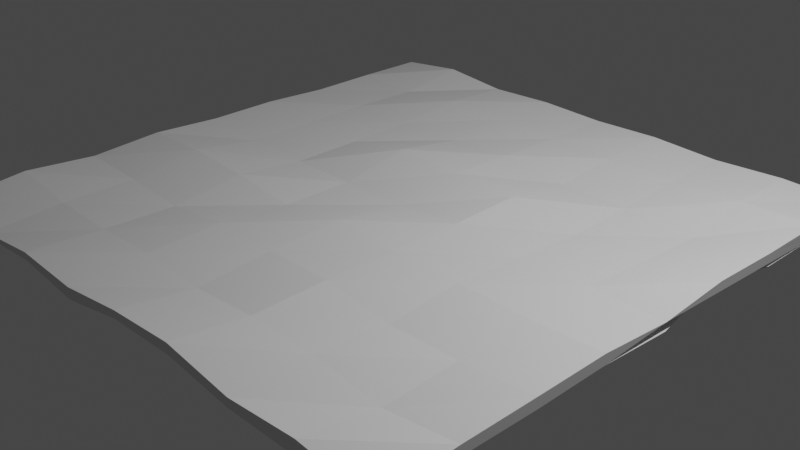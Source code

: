 # Source: salad.blend  (saved by Blender 2.92.15; exported with 4.5.12 LTS)
import bpy
from mathutils import Matrix  # noqa: F401  (used for matrix-valued properties, if any)

bpy.ops.wm.read_factory_settings(use_empty=True)
scene = bpy.context.scene
scene.name = 'Scene'

# ---- collections
col_collection = bpy.data.collections.new('Collection'); scene.collection.children.link(col_collection)

# ---- world
world_world = bpy.data.worlds.new('World'); scene.world = world_world
world_world.use_nodes = True; world_world.node_tree.nodes.clear()
_N = world_world.node_tree.nodes; _L = world_world.node_tree.links
n0 = _N.new('ShaderNodeOutputWorld'); n0.name = 'World Output'; n0.location = (300, 300)
n1 = _N.new('ShaderNodeBackground'); n1.name = 'Background'; n1.location = (10, 300)
n1.inputs[0].default_value = (0.05088, 0.05088, 0.05088, 1.0)
_L.new(n1.outputs[0], n0.inputs[0])
n0.is_active_output = True
world_world.color = (0.05088, 0.05088, 0.05088)
world_world.use_sun_shadow = False
world_world.sun_shadow_jitter_overblur = 0.0

# ---- cameras
cam_camera = bpy.data.cameras.new('Camera')
cam_camera.clip_end = 100.0
cam_camera.ortho_scale = 7.314

# ---- lights
light_light = bpy.data.lights.new('Light', 'POINT')
light_light.transmission_factor = 0.0
light_light.energy = 1000.0
light_light.shadow_soft_size = 0.1
light_light.shadow_maximum_resolution = 0.006
light_light.use_absolute_resolution = True

# ---- meshes
me_cube_001 = bpy.data.meshes.new('Cube.001')
me_cube_001.from_pydata([(-3.19, -3.234, 0.07349), (-3.19, -3.234, 0.1507), (-3.19, 3.234, 0.07467), (-3.19, 3.234, 0.1673), (3.19, -3.234, 0.0928), (3.19, -3.234, 0.2017), (3.193, 3.234, 0.06867), (3.193, 3.234, 0.2076), (-3.19, 0.0, 0.09122), (-3.19, 0.0, 0.1925), (0.0, 3.234, 0.08995), (0.0, 3.234, 0.2005), (3.19, 0.0, 0.1046), (3.19, 0.0, 0.1945), (0.0, -3.234, 0.1657), (0.0, -3.234, 0.2502), (0.0, 0.0, 0.1519), (0.0, 0.0, 0.04357), (-3.19, -1.617, 0.07404), (-3.19, 1.617, 0.1639), (-1.595, 3.234, 0.06487), (1.595, 3.234, 0.1944), (3.19, 1.617, 0.1101), (3.19, -1.617, 0.243), (1.595, -3.234, 0.1029), (-1.595, -3.234, 0.1752), (-3.19, 1.617, 0.04342), (-3.19, -1.617, 0.1776), (1.595, 3.234, 0.07267), (-1.595, 3.234, 0.1866), (3.19, -1.617, 0.1269), (3.19, 1.617, 0.248), (-1.595, -3.234, 0.09658), (1.595, -3.234, 0.2006), (0.0, -1.617, 0.2163), (0.0, 1.617, 0.2271), (1.595, 0.0, 0.174), (-1.595, 0.0, 0.1365), (0.0, -1.617, 0.05763), (0.0, 1.617, 0.1509), (-1.595, 0.0, 0.1161), (1.595, 0.0, 0.152), (1.595, 1.617, 0.101), (-1.595, 1.617, 0.08476), (-1.595, -1.617, 0.06554), (-1.595, 1.617, 0.1578), (1.595, 1.617, 0.1376), (1.595, -1.617, 0.1436), (-1.595, -1.617, 0.1152), (1.595, -1.617, 0.01557), (-3.226, -2.425, 0.1261), (-3.19, 2.425, 0.1716), (-2.392, 3.234, 0.1478), (2.394, 3.234, 0.2332), (3.191, 2.425, 0.1173), (3.19, -2.425, 0.2375), (2.392, -3.234, 0.1159), (-2.392, -3.234, 0.07673), (-3.19, 0.8084, 0.1166), (-3.19, -0.8084, 0.2335), (0.7974, 3.234, 0.08714), (-0.7974, 3.234, 0.2212), (3.19, -0.8084, 0.1432), (3.19, 0.8084, 0.2696), (-0.7974, -3.234, 0.01057), (0.7974, -3.234, 0.306), (0.0, -2.425, 0.1436), (0.0, 0.8084, 0.2543), (2.392, 0.0, 0.2112), (-0.7974, 0.0, 0.145), (0.0, -2.425, 0.01557), (0.0, 0.8084, 0.03413), (-2.392, 0.0, 0.1265), (0.7974, 0.0, 0.1287), (-3.19, -0.8084, 0.1357), (-3.19, 0.8084, 0.2012), (-0.7974, 3.234, 0.09131), (0.7974, 3.234, 0.2277), (3.067, 0.8084, 0.1595), (3.19, -0.8084, 0.2534), (0.7974, -3.234, 0.1943), (-0.7974, -3.234, 0.1369), (-3.19, 2.425, 0.0969), (-3.19, -2.425, 0.2399), (2.394, 3.234, 0.09352), (-2.392, 3.234, 0.2576), (3.19, -2.425, 0.1333), (3.191, 2.425, 0.2552), (-2.392, -3.234, 0.02594), (2.392, -3.234, 0.2685), (0.0, -0.8084, 0.2607), (0.0, 2.425, 0.1991), (0.7974, 0.0, 0.2335), (-2.392, 0.0, 0.1472), (0.0, -0.8084, 0.158), (0.0, 2.425, 0.1594), (-0.7974, 0.0, 0.06922), (2.392, 0.0, 0.05263), (1.595, 0.8084, 0.06535), (1.595, 2.425, 0.08676), (0.7974, 1.617, 0.01557), (2.392, 1.617, 0.07053), (-1.595, 0.8084, 0.01557), (-1.595, 2.425, 0.0774), (-2.392, 1.617, 0.1411), (-0.7974, 1.617, 0.03689), (-1.595, -2.425, 0.05789), (-1.595, -0.8084, 0.09655), (-2.392, -1.617, 0.1356), (-0.7974, -1.617, 0.1193), (-1.595, 0.8084, 0.1436), (-1.595, 2.425, 0.2308), (-0.7974, 1.617, 0.1704), (-2.392, 1.617, 0.1615), (1.595, 0.8084, 0.1203), (1.595, 2.425, 0.1786), (2.392, 1.617, 0.1049), (0.7974, 1.617, 0.1436), (1.595, -2.425, 0.2113), (1.595, -0.8084, 0.2235), (2.392, -1.617, 0.1718), (0.7974, -1.617, 0.2379), (-1.595, -2.425, 0.1353), (-1.595, -0.8084, 0.224), (-0.7974, -1.617, 0.2175), (-2.392, -1.617, 0.1575), (1.595, -2.425, 0.08425), (1.595, -0.8084, 0.08596), (0.7974, -1.617, 0.04582), (2.392, -1.617, 0.0007192), (2.392, -0.8084, 0.02374), (0.7974, -0.8084, 0.1232), (0.7974, -2.425, 0.1169), (-2.392, -0.8084, 0.2613), (-0.7974, -0.8084, 0.1436), (-0.7974, -2.425, 0.1828), (0.7974, -0.8084, 0.2304), (2.392, -0.8084, 0.2204), (2.392, -2.425, 0.1235), (0.7974, 2.425, 0.2003), (2.392, 2.425, 0.2323), (2.392, 0.8084, 0.1436), (-2.392, 2.425, 0.1436), (-0.7974, 2.425, 0.2042), (-0.7974, 0.8084, 0.2889), (-0.7974, -0.8084, 0.01557), (-2.392, -0.8084, 0.1168), (-2.392, -2.425, 0.01557), (-0.7974, 2.425, 0.06446), (-2.392, 2.425, 0.01557), (-2.392, 0.8084, 0.02352), (2.393, 2.425, 0.1272), (0.7974, 2.425, 0.1159), (0.7974, 0.8084, 0.1245), (2.392, 0.8084, 0.01557), (-0.7974, 0.8084, 0.1425), (-0.7974, -2.425, 0.07355), (-2.392, 0.8084, 0.1612), (0.7974, 0.8084, 0.2568), (0.7974, -2.425, 0.2109), (-2.392, -2.425, 0.1436), (2.392, -2.425, 0.08594)], [], [(161, 86, 4, 56), (160, 83, 1, 57), (159, 66, 15, 65), (158, 67, 16, 92), (157, 75, 9, 93), (156, 70, 14, 64), (155, 71, 17, 96), (154, 78, 12, 97), (153, 98, 41, 73), (152, 99, 42, 100), (151, 54, 22, 101), (150, 102, 40, 72), (149, 103, 43, 104), (148, 95, 39, 105), (147, 106, 32, 88), (146, 107, 44, 108), (145, 94, 38, 109), (144, 110, 37, 69), (143, 111, 45, 112), (142, 51, 19, 113), (141, 114, 36, 68), (140, 115, 46, 116), (139, 91, 35, 117), (138, 118, 33, 89), (137, 119, 47, 120), (136, 90, 34, 121), (135, 122, 25, 81), (134, 123, 48, 124), (133, 59, 27, 125), (132, 126, 24, 80), (131, 127, 49, 128), (130, 62, 30, 129), (127, 130, 129, 49), (41, 97, 130, 127), (97, 12, 62, 130), (94, 131, 128, 38), (17, 73, 131, 94), (73, 41, 127, 131), (70, 132, 80, 14), (38, 128, 132, 70), (128, 49, 126, 132), (123, 133, 125, 48), (37, 93, 133, 123), (93, 9, 59, 133), (90, 134, 124, 34), (16, 69, 134, 90), (69, 37, 123, 134), (66, 135, 81, 15), (34, 124, 135, 66), (124, 48, 122, 135), (119, 136, 121, 47), (36, 92, 136, 119), (92, 16, 90, 136), (79, 137, 120, 23), (13, 68, 137, 79), (68, 36, 119, 137), (55, 138, 89, 5), (23, 120, 138, 55), (120, 47, 118, 138), (115, 139, 117, 46), (21, 77, 139, 115), (77, 11, 91, 139), (87, 140, 116, 31), (7, 53, 140, 87), (53, 21, 115, 140), (63, 141, 68, 13), (31, 116, 141, 63), (116, 46, 114, 141), (111, 142, 113, 45), (29, 85, 142, 111), (85, 3, 51, 142), (91, 143, 112, 35), (11, 61, 143, 91), (61, 29, 111, 143), (67, 144, 69, 16), (35, 112, 144, 67), (112, 45, 110, 144), (107, 145, 109, 44), (40, 96, 145, 107), (96, 17, 94, 145), (74, 146, 108, 18), (8, 72, 146, 74), (72, 40, 107, 146), (50, 147, 88, 0), (18, 108, 147, 50), (108, 44, 106, 147), (103, 148, 105, 43), (20, 76, 148, 103), (76, 10, 95, 148), (82, 149, 104, 26), (2, 52, 149, 82), (52, 20, 103, 149), (58, 150, 72, 8), (26, 104, 150, 58), (104, 43, 102, 150), (99, 151, 101, 42), (28, 84, 151, 99), (84, 6, 54, 151), (95, 152, 100, 39), (10, 60, 152, 95), (60, 28, 99, 152), (71, 153, 73, 17), (39, 100, 153, 71), (100, 42, 98, 153), (98, 154, 97, 41), (42, 101, 154, 98), (101, 22, 78, 154), (102, 155, 96, 40), (43, 105, 155, 102), (105, 39, 71, 155), (106, 156, 64, 32), (44, 109, 156, 106), (109, 38, 70, 156), (110, 157, 93, 37), (45, 113, 157, 110), (113, 19, 75, 157), (114, 158, 92, 36), (46, 117, 158, 114), (117, 35, 67, 158), (118, 159, 65, 33), (47, 121, 159, 118), (121, 34, 66, 159), (122, 160, 57, 25), (48, 125, 160, 122), (125, 27, 83, 160), (126, 161, 56, 24), (49, 129, 161, 126), (129, 30, 86, 161), (50, 0, 1, 83, 27, 59, 9, 75, 19, 51, 3, 2, 82, 26, 58, 8, 74, 18), (52, 2, 3, 85, 29, 61, 11, 77, 21, 53, 7, 6, 84, 28, 60, 10, 76, 20), (54, 6, 7, 87, 31, 63, 13, 79, 23, 55, 5, 4, 86, 30, 62, 12, 78, 22), (56, 4, 5, 89, 33, 65, 15, 81, 25, 57, 1, 0, 88, 32, 64, 14, 80, 24)])
_uv = me_cube_001.uv_layers.new(name='UVMap')
_uv.uv.foreach_set('vector', [0.3124, 0.9016, 0.3499, 0.9016, 0.3499, 0.9391, 0.3124, 0.9391, 0.9126, 0.9016, 0.9502, 0.9016, 0.9502, 0.9391, 0.9126, 0.9391, 0.7626, 0.9016, 0.8001, 0.9016, 0.8001, 0.9391, 0.7626, 0.9391, 0.7626, 0.7515, 0.8001, 0.7515, 0.8001, 0.7891, 0.7626, 0.7891, 0.9126, 0.7515, 0.9502, 0.7515, 0.9502, 0.7891, 0.9126, 0.7891, 0.1624, 0.9016, 0.1999, 0.9016, 0.1999, 0.9391, 0.1624, 0.9391, 0.1624, 0.7515, 0.1999, 0.7515, 0.1999, 0.7891, 0.1624, 0.7891, 0.3124, 0.7515, 0.3499, 0.7515, 0.3499, 0.7891, 0.3124, 0.7891, 0.2374, 0.7515, 0.2749, 0.7515, 0.2749, 0.7891, 0.2374, 0.7891, 0.2374, 0.6765, 0.2749, 0.6765, 0.2749, 0.714, 0.2374, 0.714, 0.3124, 0.6765, 0.3499, 0.6765, 0.3499, 0.714, 0.3124, 0.714, 0.08736, 0.7515, 0.1249, 0.7515, 0.1249, 0.7891, 0.08736, 0.7891, 0.08736, 0.6765, 0.1249, 0.6765, 0.1249, 0.714, 0.08736, 0.714, 0.1624, 0.6765, 0.1999, 0.6765, 0.1999, 0.714, 0.1624, 0.714, 0.08736, 0.9016, 0.1249, 0.9016, 0.1249, 0.9391, 0.08736, 0.9391, 0.08736, 0.8266, 0.1249, 0.8266, 0.1249, 0.8641, 0.08736, 0.8641, 0.1624, 0.8266, 0.1999, 0.8266, 0.1999, 0.8641, 0.1624, 0.8641, 0.8376, 0.7515, 0.8751, 0.7515, 0.8751, 0.7891, 0.8376, 0.7891, 0.8376, 0.6765, 0.8751, 0.6765, 0.8751, 0.714, 0.8376, 0.714, 0.9126, 0.6765, 0.9502, 0.6765, 0.9502, 0.714, 0.9126, 0.714, 0.6876, 0.7515, 0.7251, 0.7515, 0.7251, 0.7891, 0.6876, 0.7891, 0.6876, 0.6765, 0.7251, 0.6765, 0.7251, 0.714, 0.6876, 0.714, 0.7626, 0.6765, 0.8001, 0.6765, 0.8001, 0.714, 0.7626, 0.714, 0.6876, 0.9016, 0.7251, 0.9016, 0.7251, 0.9391, 0.6876, 0.9391, 0.6876, 0.8266, 0.7251, 0.8266, 0.7251, 0.8641, 0.6876, 0.8641, 0.7626, 0.8266, 0.8001, 0.8266, 0.8001, 0.8641, 0.7626, 0.8641, 0.8376, 0.9016, 0.8751, 0.9016, 0.8751, 0.9391, 0.8376, 0.9391, 0.8376, 0.8266, 0.8751, 0.8266, 0.8751, 0.8641, 0.8376, 0.8641, 0.9126, 0.8266, 0.9502, 0.8266, 0.9502, 0.8641, 0.9126, 0.8641, 0.2374, 0.9016, 0.2749, 0.9016, 0.2749, 0.9391, 0.2374, 0.9391, 0.2374, 0.8266, 0.2749, 0.8266, 0.2749, 0.8641, 0.2374, 0.8641, 0.3124, 0.8266, 0.3499, 0.8266, 0.3499, 0.8641, 0.3124, 0.8641, 0.2749, 0.8266, 0.3124, 0.8266, 0.3124, 0.8641, 0.2749, 0.8641, 0.2749, 0.7891, 0.3124, 0.7891, 0.3124, 0.8266, 0.2749, 0.8266, 0.3124, 0.7891, 0.3499, 0.7891, 0.3499, 0.8266, 0.3124, 0.8266, 0.1999, 0.8266, 0.2374, 0.8266, 0.2374, 0.8641, 0.1999, 0.8641, 0.1999, 0.7891, 0.2374, 0.7891, 0.2374, 0.8266, 0.1999, 0.8266, 0.2374, 0.7891, 0.2749, 0.7891, 0.2749, 0.8266, 0.2374, 0.8266, 0.1999, 0.9016, 0.2374, 0.9016, 0.2374, 0.9391, 0.1999, 0.9391, 0.1999, 0.8641, 0.2374, 0.8641, 0.2374, 0.9016, 0.1999, 0.9016, 0.2374, 0.8641, 0.2749, 0.8641, 0.2749, 0.9016, 0.2374, 0.9016, 0.8751, 0.8266, 0.9126, 0.8266, 0.9126, 0.8641, 0.8751, 0.8641, 0.8751, 0.7891, 0.9126, 0.7891, 0.9126, 0.8266, 0.8751, 0.8266, 0.9126, 0.7891, 0.9502, 0.7891, 0.9502, 0.8266, 0.9126, 0.8266, 0.8001, 0.8266, 0.8376, 0.8266, 0.8376, 0.8641, 0.8001, 0.8641, 0.8001, 0.7891, 0.8376, 0.7891, 0.8376, 0.8266, 0.8001, 0.8266, 0.8376, 0.7891, 0.8751, 0.7891, 0.8751, 0.8266, 0.8376, 0.8266, 0.8001, 0.9016, 0.8376, 0.9016, 0.8376, 0.9391, 0.8001, 0.9391, 0.8001, 0.8641, 0.8376, 0.8641, 0.8376, 0.9016, 0.8001, 0.9016, 0.8376, 0.8641, 0.8751, 0.8641, 0.8751, 0.9016, 0.8376, 0.9016, 0.7251, 0.8266, 0.7626, 0.8266, 0.7626, 0.8641, 0.7251, 0.8641, 0.7251, 0.7891, 0.7626, 0.7891, 0.7626, 0.8266, 0.7251, 0.8266, 0.7626, 0.7891, 0.8001, 0.7891, 0.8001, 0.8266, 0.7626, 0.8266, 0.6501, 0.8266, 0.6876, 0.8266, 0.6876, 0.8641, 0.6501, 0.8641, 0.6501, 0.7891, 0.6876, 0.7891, 0.6876, 0.8266, 0.6501, 0.8266, 0.6876, 0.7891, 0.7251, 0.7891, 0.7251, 0.8266, 0.6876, 0.8266, 0.6501, 0.9016, 0.6876, 0.9016, 0.6876, 0.9391, 0.6501, 0.9391, 0.6501, 0.8641, 0.6876, 0.8641, 0.6876, 0.9016, 0.6501, 0.9016, 0.6876, 0.8641, 0.7251, 0.8641, 0.7251, 0.9016, 0.6876, 0.9016, 0.7251, 0.6765, 0.7626, 0.6765, 0.7626, 0.714, 0.7251, 0.714, 0.7251, 0.639, 0.7626, 0.639, 0.7626, 0.6765, 0.7251, 0.6765, 0.7626, 0.639, 0.8001, 0.639, 0.8001, 0.6765, 0.7626, 0.6765, 0.6501, 0.6765, 0.6876, 0.6765, 0.6876, 0.714, 0.6501, 0.714, 0.6501, 0.639, 0.6876, 0.639, 0.6876, 0.6765, 0.6501, 0.6765, 0.6876, 0.639, 0.7251, 0.639, 0.7251, 0.6765, 0.6876, 0.6765, 0.6501, 0.7515, 0.6876, 0.7515, 0.6876, 0.7891, 0.6501, 0.7891, 0.6501, 0.714, 0.6876, 0.714, 0.6876, 0.7515, 0.6501, 0.7515, 0.6876, 0.714, 0.7251, 0.714, 0.7251, 0.7515, 0.6876, 0.7515, 0.8751, 0.6765, 0.9126, 0.6765, 0.9126, 0.714, 0.8751, 0.714, 0.8751, 0.639, 0.9126, 0.639, 0.9126, 0.6765, 0.8751, 0.6765, 0.9126, 0.639, 0.9502, 0.639, 0.9502, 0.6765, 0.9126, 0.6765, 0.8001, 0.6765, 0.8376, 0.6765, 0.8376, 0.714, 0.8001, 0.714, 0.8001, 0.639, 0.8376, 0.639, 0.8376, 0.6765, 0.8001, 0.6765, 0.8376, 0.639, 0.8751, 0.639, 0.8751, 0.6765, 0.8376, 0.6765, 0.8001, 0.7515, 0.8376, 0.7515, 0.8376, 0.7891, 0.8001, 0.7891, 0.8001, 0.714, 0.8376, 0.714, 0.8376, 0.7515, 0.8001, 0.7515, 0.8376, 0.714, 0.8751, 0.714, 0.8751, 0.7515, 0.8376, 0.7515, 0.1249, 0.8266, 0.1624, 0.8266, 0.1624, 0.8641, 0.1249, 0.8641, 0.1249, 0.7891, 0.1624, 0.7891, 0.1624, 0.8266, 0.1249, 0.8266, 0.1624, 0.7891, 0.1999, 0.7891, 0.1999, 0.8266, 0.1624, 0.8266, 0.04985, 0.8266, 0.08736, 0.8266, 0.08736, 0.8641, 0.04985, 0.8641, 0.04985, 0.7891, 0.08736, 0.7891, 0.08736, 0.8266, 0.04985, 0.8266, 0.08736, 0.7891, 0.1249, 0.7891, 0.1249, 0.8266, 0.08736, 0.8266, 0.04985, 0.9016, 0.08736, 0.9016, 0.08736, 0.9391, 0.04985, 0.9391, 0.04985, 0.8641, 0.08736, 0.8641, 0.08736, 0.9016, 0.04985, 0.9016, 0.08736, 0.8641, 0.1249, 0.8641, 0.1249, 0.9016, 0.08736, 0.9016, 0.1249, 0.6765, 0.1624, 0.6765, 0.1624, 0.714, 0.1249, 0.714, 0.1249, 0.639, 0.1624, 0.639, 0.1624, 0.6765, 0.1249, 0.6765, 0.1624, 0.639, 0.1999, 0.639, 0.1999, 0.6765, 0.1624, 0.6765, 0.04985, 0.6765, 0.08736, 0.6765, 0.08736, 0.714, 0.04985, 0.714, 0.04985, 0.639, 0.08736, 0.639, 0.08736, 0.6765, 0.04985, 0.6765, 0.08736, 0.639, 0.1249, 0.639, 0.1249, 0.6765, 0.08736, 0.6765, 0.04985, 0.7515, 0.08736, 0.7515, 0.08736, 0.7891, 0.04985, 0.7891, 0.04985, 0.714, 0.08736, 0.714, 0.08736, 0.7515, 0.04985, 0.7515, 0.08736, 0.714, 0.1249, 0.714, 0.1249, 0.7515, 0.08736, 0.7515, 0.2749, 0.6765, 0.3124, 0.6765, 0.3124, 0.714, 0.2749, 0.714, 0.2749, 0.639, 0.3124, 0.639, 0.3124, 0.6765, 0.2749, 0.6765, 0.3124, 0.639, 0.3499, 0.639, 0.3499, 0.6765, 0.3124, 0.6765, 0.1999, 0.6765, 0.2374, 0.6765, 0.2374, 0.714, 0.1999, 0.714, 0.1999, 0.639, 0.2374, 0.639, 0.2374, 0.6765, 0.1999, 0.6765, 0.2374, 0.639, 0.2749, 0.639, 0.2749, 0.6765, 0.2374, 0.6765, 0.1999, 0.7515, 0.2374, 0.7515, 0.2374, 0.7891, 0.1999, 0.7891, 0.1999, 0.714, 0.2374, 0.714, 0.2374, 0.7515, 0.1999, 0.7515, 0.2374, 0.714, 0.2749, 0.714, 0.2749, 0.7515, 0.2374, 0.7515, 0.2749, 0.7515, 0.3124, 0.7515, 0.3124, 0.7891, 0.2749, 0.7891, 0.2749, 0.714, 0.3124, 0.714, 0.3124, 0.7515, 0.2749, 0.7515, 0.3124, 0.714, 0.3499, 0.714, 0.3499, 0.7515, 0.3124, 0.7515, 0.1249, 0.7515, 0.1624, 0.7515, 0.1624, 0.7891, 0.1249, 0.7891, 0.1249, 0.714, 0.1624, 0.714, 0.1624, 0.7515, 0.1249, 0.7515, 0.1624, 0.714, 0.1999, 0.714, 0.1999, 0.7515, 0.1624, 0.7515, 0.1249, 0.9016, 0.1624, 0.9016, 0.1624, 0.9391, 0.1249, 0.9391, 0.1249, 0.8641, 0.1624, 0.8641, 0.1624, 0.9016, 0.1249, 0.9016, 0.1624, 0.8641, 0.1999, 0.8641, 0.1999, 0.9016, 0.1624, 0.9016, 0.8751, 0.7515, 0.9126, 0.7515, 0.9126, 0.7891, 0.8751, 0.7891, 0.8751, 0.714, 0.9126, 0.714, 0.9126, 0.7515, 0.8751, 0.7515, 0.9126, 0.714, 0.9502, 0.714, 0.9502, 0.7515, 0.9126, 0.7515, 0.7251, 0.7515, 0.7626, 0.7515, 0.7626, 0.7891, 0.7251, 0.7891, 0.7251, 0.714, 0.7626, 0.714, 0.7626, 0.7515, 0.7251, 0.7515, 0.7626, 0.714, 0.8001, 0.714, 0.8001, 0.7515, 0.7626, 0.7515, 0.7251, 0.9016, 0.7626, 0.9016, 0.7626, 0.9391, 0.7251, 0.9391, 0.7251, 0.8641, 0.7626, 0.8641, 0.7626, 0.9016, 0.7251, 0.9016, 0.7626, 0.8641, 0.8001, 0.8641, 0.8001, 0.9016, 0.7626, 0.9016, 0.8751, 0.9016, 0.9126, 0.9016, 0.9126, 0.9391, 0.8751, 0.9391, 0.8751, 0.8641, 0.9126, 0.8641, 0.9126, 0.9016, 0.8751, 0.9016, 0.9126, 0.8641, 0.9502, 0.8641, 0.9502, 0.9016, 0.9126, 0.9016, 0.2749, 0.9016, 0.3124, 0.9016, 0.3124, 0.9391, 0.2749, 0.9391, 0.2749, 0.8641, 0.3124, 0.8641, 0.3124, 0.9016, 0.2749, 0.9016, 0.3124, 0.8641, 0.3499, 0.8641, 0.3499, 0.9016, 0.3124, 0.9016, 0.04985, 0.9016, 0.04985, 0.9391, 0.9502, 0.9391, 0.9502, 0.9016, 0.9502, 0.8641, 0.9502, 0.8266, 0.9502, 0.7891, 0.9502, 0.7515, 0.9502, 0.714, 0.9502, 0.6765, 0.9502, 0.639, 0.04985, 0.639, 0.04985, 0.6765, 0.04985, 0.714, 0.04985, 0.7515, 0.04985, 0.7891, 0.04985, 0.8266, 0.04985, 0.8641, 0.08736, 0.639, 0.04985, 0.639, 0.9502, 0.639, 0.9126, 0.639, 0.8751, 0.639, 0.8376, 0.639, 0.8001, 0.639, 0.7626, 0.639, 0.7251, 0.639, 0.6876, 0.639, 0.6501, 0.639, 0.3499, 0.639, 0.3124, 0.639, 0.2749, 0.639, 0.2374, 0.639, 0.1999, 0.639, 0.1624, 0.639, 0.1249, 0.639, 0.3499, 0.6765, 0.3499, 0.639, 0.6501, 0.639, 0.6501, 0.6765, 0.6501, 0.714, 0.6501, 0.7515, 0.6501, 0.7891, 0.6501, 0.8266, 0.6501, 0.8641, 0.6501, 0.9016, 0.6501, 0.9391, 0.3499, 0.9391, 0.3499, 0.9016, 0.3499, 0.8641, 0.3499, 0.8266, 0.3499, 0.7891, 0.3499, 0.7515, 0.3499, 0.714, 0.3124, 0.9391, 0.3499, 0.9391, 0.6501, 0.9391, 0.6876, 0.9391, 0.7251, 0.9391, 0.7626, 0.9391, 0.8001, 0.9391, 0.8376, 0.9391, 0.8751, 0.9391, 0.9126, 0.9391, 0.9502, 0.9391, 0.04985, 0.9391, 0.08736, 0.9391, 0.1249, 0.9391, 0.1624, 0.9391, 0.1999, 0.9391, 0.2374, 0.9391, 0.2749, 0.9391])
me_cube_001.use_remesh_fix_poles = True
me_cube_001.use_remesh_preserve_attributes = False
me_cube_001.use_mirror_vertex_groups = False
me_cube_001.update()

# ---- objects
ob_light = bpy.data.objects.new('Light', light_light)
ob_camera = bpy.data.objects.new('Camera', cam_camera)
ob_cube = bpy.data.objects.new('Cube', me_cube_001)

# ---- transforms, parenting, visibility, modifiers, constraints
ob_light.location = (4.076, 1.005, 5.904)
ob_light.rotation_euler = (0.6503, 0.05522, 1.866)
ob_light.lock_rotations_4d = False
ob_light.empty_display_type = 'ARROWS'
ob_light.color = (0.0, 0.0, 0.0, 0.0)
ob_light.lineart.crease_threshold = 0.0
ob_camera.location = (7.359, -6.926, 4.958)
ob_camera.rotation_euler = (1.109, 0.0, 0.8149)
ob_camera.lock_rotations_4d = False
ob_camera.empty_display_type = 'ARROWS'
ob_camera.color = (0.0, 0.0, 0.0, 0.0)
ob_camera.display_type = 'WIRE'
ob_camera.lineart.crease_threshold = 0.0
ob_cube.location = (0.0, 0.0, 0.0)
ob_cube.lineart.crease_threshold = 0.0

# ---- collection membership
col_collection.objects.link(ob_light)
col_collection.objects.link(ob_camera)
col_collection.objects.link(ob_cube)

# ---- scene / render settings (as saved in the file)
scene.camera = ob_camera
scene.frame_start = 1; scene.frame_end = 250; scene.frame_set(1)
scene.render.engine = 'BLENDER_EEVEE_NEXT'
scene.cycles.use_denoising = False
scene.cycles.samples = 128
scene.cycles.sampling_pattern = 'TABULATED_SOBOL'
scene.cycles.use_adaptive_sampling = False
scene.cycles.use_light_tree = False
scene.view_settings.view_transform = 'Filmic'
bpy.context.view_layer.update()
